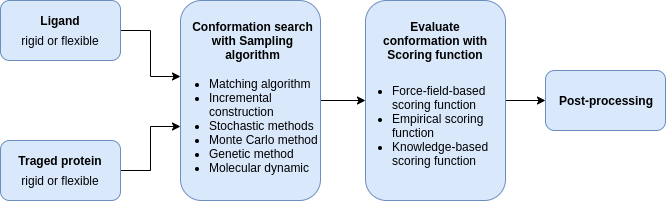

The diagram above was exported from draw.io. Its source (the exported page's mxGraphModel, read from the mxfile embedded in the PNG):
<mxGraphModel dx="854" dy="378" grid="1" gridSize="10" guides="1" tooltips="1" connect="1" arrows="1" fold="1" page="1" pageScale="1" pageWidth="1100" pageHeight="850" background="#ffffff" math="0" shadow="0">
  <root>
    <mxCell id="0" />
    <mxCell id="1" parent="0" />
    <mxCell id="H_Xv-FETEChSDiwzyYvc-13" style="edgeStyle=orthogonalEdgeStyle;rounded=0;orthogonalLoop=1;jettySize=auto;html=1;exitX=0.5;exitY=1;exitDx=0;exitDy=0;entryX=0.436;entryY=1.1;entryDx=0;entryDy=0;entryPerimeter=0;" edge="1" parent="1" source="H_Xv-FETEChSDiwzyYvc-3" target="H_Xv-FETEChSDiwzyYvc-12">
      <mxGeometry relative="1" as="geometry" />
    </mxCell>
    <mxCell id="H_Xv-FETEChSDiwzyYvc-34" style="edgeStyle=orthogonalEdgeStyle;rounded=0;orthogonalLoop=1;jettySize=auto;html=1;exitX=1;exitY=0.5;exitDx=0;exitDy=0;entryX=0;entryY=0.381;entryDx=0;entryDy=0;entryPerimeter=0;" edge="1" parent="1" source="H_Xv-FETEChSDiwzyYvc-3" target="H_Xv-FETEChSDiwzyYvc-17">
      <mxGeometry relative="1" as="geometry">
        <mxPoint x="230" y="210" as="targetPoint" />
      </mxGeometry>
    </mxCell>
    <mxCell id="H_Xv-FETEChSDiwzyYvc-3" value="" style="rounded=1;whiteSpace=wrap;html=1;fillColor=#dae8fc;strokeColor=#6c8ebf;" vertex="1" parent="1">
      <mxGeometry x="80" y="120" width="120" height="60" as="geometry" />
    </mxCell>
    <mxCell id="H_Xv-FETEChSDiwzyYvc-35" style="edgeStyle=orthogonalEdgeStyle;rounded=0;orthogonalLoop=1;jettySize=auto;html=1;exitX=1;exitY=0.5;exitDx=0;exitDy=0;entryX=0;entryY=0.631;entryDx=0;entryDy=0;entryPerimeter=0;" edge="1" parent="1" source="H_Xv-FETEChSDiwzyYvc-8" target="H_Xv-FETEChSDiwzyYvc-17">
      <mxGeometry relative="1" as="geometry" />
    </mxCell>
    <mxCell id="H_Xv-FETEChSDiwzyYvc-8" value="" style="rounded=1;whiteSpace=wrap;html=1;fillColor=#dae8fc;strokeColor=#6c8ebf;" vertex="1" parent="1">
      <mxGeometry x="80" y="260" width="120" height="60" as="geometry" />
    </mxCell>
    <mxCell id="H_Xv-FETEChSDiwzyYvc-10" value="Ligand" style="text;html=1;align=center;verticalAlign=middle;whiteSpace=wrap;rounded=0;fontStyle=1" vertex="1" parent="1">
      <mxGeometry x="90" y="130" width="100" height="20" as="geometry" />
    </mxCell>
    <mxCell id="H_Xv-FETEChSDiwzyYvc-12" value="rigid or flexible" style="text;html=1;strokeColor=none;fillColor=none;align=center;verticalAlign=middle;whiteSpace=wrap;rounded=0;" vertex="1" parent="1">
      <mxGeometry x="85" y="150" width="110" height="20" as="geometry" />
    </mxCell>
    <mxCell id="H_Xv-FETEChSDiwzyYvc-14" style="edgeStyle=orthogonalEdgeStyle;rounded=0;orthogonalLoop=1;jettySize=auto;html=1;exitX=0.5;exitY=1;exitDx=0;exitDy=0;" edge="1" parent="1" source="H_Xv-FETEChSDiwzyYvc-3" target="H_Xv-FETEChSDiwzyYvc-3">
      <mxGeometry relative="1" as="geometry" />
    </mxCell>
    <mxCell id="H_Xv-FETEChSDiwzyYvc-15" value="Traged protein" style="text;html=1;strokeColor=none;fillColor=none;align=center;verticalAlign=middle;whiteSpace=wrap;rounded=0;fontStyle=1" vertex="1" parent="1">
      <mxGeometry x="85" y="270" width="110" height="20" as="geometry" />
    </mxCell>
    <mxCell id="H_Xv-FETEChSDiwzyYvc-16" value="rigid or flexible" style="text;html=1;strokeColor=none;fillColor=none;align=center;verticalAlign=middle;whiteSpace=wrap;rounded=0;" vertex="1" parent="1">
      <mxGeometry x="85" y="290" width="110" height="20" as="geometry" />
    </mxCell>
    <mxCell id="H_Xv-FETEChSDiwzyYvc-43" style="edgeStyle=orthogonalEdgeStyle;rounded=0;orthogonalLoop=1;jettySize=auto;html=1;exitX=1;exitY=0.5;exitDx=0;exitDy=0;entryX=0;entryY=0.5;entryDx=0;entryDy=0;" edge="1" parent="1" source="H_Xv-FETEChSDiwzyYvc-17" target="H_Xv-FETEChSDiwzyYvc-22">
      <mxGeometry relative="1" as="geometry">
        <mxPoint x="430" y="220" as="targetPoint" />
      </mxGeometry>
    </mxCell>
    <mxCell id="H_Xv-FETEChSDiwzyYvc-17" value="" style="rounded=1;whiteSpace=wrap;html=1;fillColor=#dae8fc;strokeColor=#6c8ebf;" vertex="1" parent="1">
      <mxGeometry x="260" y="120" width="140" height="200" as="geometry" />
    </mxCell>
    <mxCell id="H_Xv-FETEChSDiwzyYvc-18" value="&lt;b&gt;Conformation search with Sampling algorithm&lt;/b&gt;" style="text;html=1;strokeColor=none;fillColor=none;align=center;verticalAlign=middle;whiteSpace=wrap;rounded=0;direction=south;" vertex="1" parent="1">
      <mxGeometry x="262" y="140" width="141" height="40" as="geometry" />
    </mxCell>
    <mxCell id="H_Xv-FETEChSDiwzyYvc-19" value="&lt;ul&gt;&lt;li&gt;&lt;span&gt;Matching algorithm&lt;/span&gt;&lt;br&gt;&lt;/li&gt;&lt;li&gt;&lt;span&gt;Incremental construction&lt;/span&gt;&lt;/li&gt;&lt;li&gt;&lt;span&gt;Stochastic methods&lt;/span&gt;&lt;/li&gt;&lt;li&gt;&lt;span&gt;Monte Carlo method&lt;/span&gt;&lt;/li&gt;&lt;li&gt;&lt;span&gt;Genetic method&lt;/span&gt;&lt;/li&gt;&lt;li&gt;Molecular dynamic&lt;/li&gt;&lt;/ul&gt;" style="text;html=1;whiteSpace=wrap;verticalAlign=middle;overflow=hidden;" vertex="1" parent="1">
      <mxGeometry x="246.5" y="180" width="167" height="130" as="geometry" />
    </mxCell>
    <mxCell id="H_Xv-FETEChSDiwzyYvc-38" style="edgeStyle=orthogonalEdgeStyle;rounded=0;orthogonalLoop=1;jettySize=auto;html=1;exitX=1;exitY=0.5;exitDx=0;exitDy=0;entryX=0;entryY=0.5;entryDx=0;entryDy=0;" edge="1" parent="1" source="H_Xv-FETEChSDiwzyYvc-22" target="H_Xv-FETEChSDiwzyYvc-27">
      <mxGeometry relative="1" as="geometry" />
    </mxCell>
    <mxCell id="H_Xv-FETEChSDiwzyYvc-22" value="" style="rounded=1;whiteSpace=wrap;html=1;fillColor=#dae8fc;strokeColor=#6c8ebf;" vertex="1" parent="1">
      <mxGeometry x="445" y="120" width="140" height="200" as="geometry" />
    </mxCell>
    <mxCell id="H_Xv-FETEChSDiwzyYvc-23" value="Evaluate conformation with Scoring function" style="text;html=1;strokeColor=none;fillColor=none;align=center;verticalAlign=middle;whiteSpace=wrap;rounded=0;fontStyle=1" vertex="1" parent="1">
      <mxGeometry x="455" y="150" width="120" height="20" as="geometry" />
    </mxCell>
    <mxCell id="H_Xv-FETEChSDiwzyYvc-27" value="" style="rounded=1;whiteSpace=wrap;html=1;fillColor=#dae8fc;strokeColor=#6c8ebf;" vertex="1" parent="1">
      <mxGeometry x="625" y="190" width="120" height="60" as="geometry" />
    </mxCell>
    <mxCell id="H_Xv-FETEChSDiwzyYvc-28" value="Post-processing" style="text;html=1;strokeColor=none;fillColor=none;align=center;verticalAlign=middle;whiteSpace=wrap;rounded=0;fontStyle=1" vertex="1" parent="1">
      <mxGeometry x="635" y="210" width="100" height="20" as="geometry" />
    </mxCell>
    <mxCell id="H_Xv-FETEChSDiwzyYvc-31" value="&lt;ul&gt;&lt;li&gt;Force-field-based scoring function&lt;/li&gt;&lt;li&gt;Empirical scoring function&lt;/li&gt;&lt;li&gt;Knowledge-based scoring function&lt;/li&gt;&lt;/ul&gt;" style="text;strokeColor=none;fillColor=none;html=1;whiteSpace=wrap;verticalAlign=middle;overflow=hidden;" vertex="1" parent="1">
      <mxGeometry x="430" y="180" width="155" height="130" as="geometry" />
    </mxCell>
  </root>
</mxGraphModel>